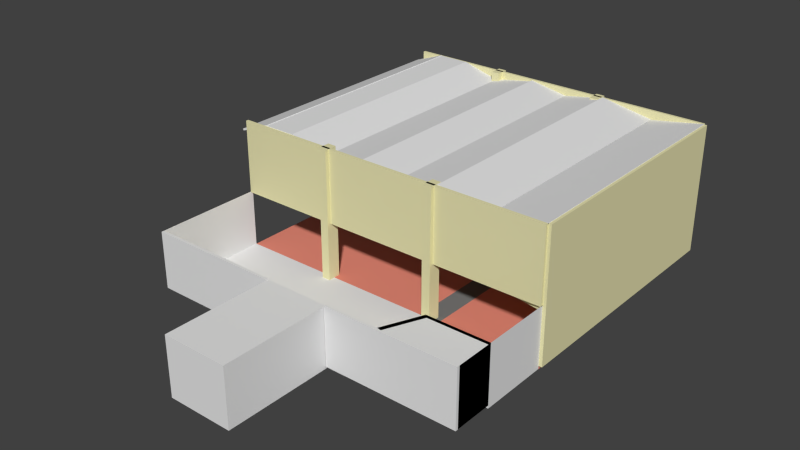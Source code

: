 # Source: Aula_v1.6_balkon.blend  (saved by Blender 2.70.0; exported with 4.5.12 LTS)
import bpy
from mathutils import Matrix  # noqa: F401  (used for matrix-valued properties, if any)

bpy.ops.wm.read_factory_settings(use_empty=True)
scene = bpy.context.scene
scene.name = 'Scene'

# ---- collections
col_collection_1 = bpy.data.collections.new('Collection 1'); scene.collection.children.link(col_collection_1)

# ---- materials (node trees are filled in below, after node groups)
mat_k___aulamuur = bpy.data.materials.new('K - Aulamuur')
mat_k___aulamuur.alpha_threshold = 0.0
mat_k___aulamuur.use_transparent_shadow = False
mat_k___aulamuur.diffuse_color = (0.8, 0.761, 0.4416, 1.0)
mat_k___aulamuur.roughness = 0.5
mat_k___aulamuur.line_color = (0.0, 0.0, 0.0, 1.0)
mat_hout = bpy.data.materials.new('Hout')
mat_hout.alpha_threshold = 0.0
mat_hout.use_transparent_shadow = False
mat_hout.diffuse_color = (0.8, 0.4214, 0.1369, 1.0)
mat_hout.roughness = 0.5
mat_hout.line_color = (0.0, 0.0, 0.0, 1.0)
mat_wit = bpy.data.materials.new('Wit')
mat_wit.alpha_threshold = 0.0
mat_wit.use_transparent_shadow = False
mat_wit.roughness = 0.5
mat_wit.line_color = (0.0, 0.0, 0.0, 1.0)
mat_material_001 = bpy.data.materials.new('Material.001')
mat_material_001.alpha_threshold = 0.0
mat_material_001.use_transparent_shadow = False
mat_material_001.diffuse_color = (0.4553, 0.6748, 0.8, 1.0)
mat_material_001.roughness = 0.5
mat_material_001.line_color = (0.0, 0.0, 0.0, 1.0)
mat_vloer_links = bpy.data.materials.new('Vloer links')
mat_vloer_links.alpha_threshold = 0.0
mat_vloer_links.use_transparent_shadow = False
mat_vloer_links.diffuse_color = (0.8, 0.2589, 0.1874, 1.0)
mat_vloer_links.roughness = 0.5
mat_vloer_links.line_color = (0.0, 0.0, 0.0, 1.0)
mat_kruis = bpy.data.materials.new('Kruis')
mat_kruis.alpha_threshold = 0.0
mat_kruis.use_transparent_shadow = False
mat_kruis.diffuse_color = (0.1935, 0.196, 0.1909, 1.0)
mat_kruis.roughness = 0.5
mat_kruis.line_color = (0.0, 0.0, 0.0, 1.0)
mat_k___kluisjes = bpy.data.materials.new('K - Kluisjes')
mat_k___kluisjes.alpha_threshold = 0.0
mat_k___kluisjes.use_transparent_shadow = False
mat_k___kluisjes.diffuse_color = (0.0, 0.0492, 0.8, 1.0)
mat_k___kluisjes.roughness = 0.5
mat_k___kluisjes.line_color = (0.0, 0.0, 0.0, 1.0)

# ---- material node trees

# ---- world
world_world = bpy.data.worlds.new('World'); scene.world = world_world
world_world.color = (0.05088, 0.05088, 0.05088)
world_world.use_sun_shadow = False
world_world.sun_shadow_jitter_overblur = 0.0
world_world.cycles.sampling_method = 'MANUAL'
world_world.cycles.sample_map_resolution = 256

# ---- meshes
me_cube_024 = bpy.data.meshes.new('Cube.024')
me_cube_024.from_pydata([(1.0, -0.9, 1.85), (1.0, 0.9, 1.85), (1.0, 0.9569, 1.85), (-0.09828, -0.9, 1.383), (-0.7821, 0.87, 1.093), (-0.7821, -0.8678, 1.093), (-0.1666, 0.9, 1.354), (1.0, -0.9518, 1.85), (-0.8669, 0.8659, 1.057), (-0.8769, -0.8633, 1.052), (1.0, -0.9, 1.85), (1.0, 0.9, 1.85), (-0.09828, -0.9, 1.383), (-0.7821, 0.87, 1.093), (-0.7821, -0.8678, 1.093), (-0.1666, 0.9, 1.354), (1.0, -0.9, 1.85), (1.0, 0.9, 1.85), (1.0, 0.9569, 1.85), (-0.09828, -0.9, 1.383), (-0.7821, 0.87, 1.093), (-0.7821, -0.8678, 1.093), (-0.1666, 0.9, 1.354), (1.0, -0.9518, 1.85), (-0.8669, 0.8659, 1.057), (-0.8769, -0.8633, 1.052), (1.0, -0.9, 1.85), (1.0, 0.9, 1.85), (-0.09828, -0.9, 1.383), (-0.7821, 0.87, 1.093), (-0.7821, -0.8678, 1.093), (-0.1666, 0.9, 1.354), (1.042, -0.9, 0.6519), (1.042, 0.9, 0.6519), (1.042, 0.9569, 0.6519), (-0.05671, -0.9, 0.1851), (-0.7405, 0.87, -0.1055), (-0.7405, -0.8678, -0.1055), (-0.125, 0.9, 0.1561), (1.042, -0.9518, 0.6519), (-0.8253, 0.8659, -0.1415), (-0.8353, -0.8633, -0.1458), (1.042, -0.9, 0.6519), (1.042, 0.9, 0.6519), (-0.05671, -0.9, 0.1851), (-0.7405, 0.87, -0.1055), (-0.7405, -0.8678, -0.1055), (-0.125, 0.9, 0.1561)], [(10, 26)], [(5, 3, 12, 14), (13, 14, 30, 29), (7, 0, 16, 23), (14, 12, 28, 30), (3, 7, 23, 19), (6, 4, 13, 15), (4, 5, 14, 13), (1, 6, 15, 11), (3, 0, 10, 12), (0, 1, 11, 10), (30, 28, 44, 46), (23, 16, 32, 39), (19, 23, 39, 35), (1, 2, 18, 17), (0, 3, 19, 16), (9, 5, 21, 25), (4, 8, 24, 20), (2, 6, 22, 18), (15, 13, 29, 31), (5, 4, 20, 21), (11, 15, 31, 27), (6, 1, 17, 22), (8, 9, 25, 24), (39, 32, 35), (36, 40, 41, 37), (33, 34, 38), (42, 43, 47, 45, 46, 44), (25, 21, 37, 41), (20, 24, 40, 36), (18, 22, 38, 34), (31, 29, 45, 47), (24, 25, 41, 40)])
me_cube_024.materials.append(mat_k___aulamuur)
me_cube_024.use_remesh_preserve_volume = False
me_cube_024.use_remesh_preserve_attributes = False
me_cube_024.use_mirror_vertex_groups = False
me_cube_024.update()
me_plane_011 = bpy.data.meshes.new('Plane.011')
me_plane_011.from_pydata([(-1.0, -1.0, 0.0), (1.0, -1.0, 0.0), (-1.0, 1.0, 0.0), (1.0, 1.0, 0.0), (-1.0, -1.0, 0.09229), (1.0, -1.0, 0.09229), (-1.0, 1.0, 0.09229), (1.0, 1.0, 0.09229)], [], [(0, 2, 3, 1), (4, 5, 7, 6), (3, 2, 6, 7), (1, 3, 7, 5), (0, 1, 5, 4), (2, 0, 4, 6)])
me_plane_011.materials.append(mat_hout)
me_plane_011.use_remesh_preserve_volume = False
me_plane_011.use_remesh_preserve_attributes = False
me_plane_011.use_mirror_vertex_groups = False
me_plane_011.update()
me_plane_010 = bpy.data.meshes.new('Plane.010')
me_plane_010.from_pydata([(-1.0, -1.0, 0.0), (1.0, -1.0, 0.0), (-1.0, 1.0, 0.0), (1.0, 1.0, 0.0), (-1.0, -1.0, 0.0), (1.0, -1.0, 0.0), (-1.0, 1.0, 0.0), (1.0, 1.0, 0.0), (-1.0, -1.0, 0.0), (1.0, -1.0, 0.0), (-1.0, 1.0, 0.0), (1.0, 1.0, 0.0), (-1.0, -1.0, 0.09229), (1.0, -1.0, 0.09229), (-1.0, 1.0, 0.09229), (1.0, 1.0, 0.09229)], [], [(0, 2, 3, 1), (7, 6, 10, 11), (3, 2, 6, 7), (1, 3, 7, 5), (0, 1, 5, 4), (2, 0, 4, 6), (11, 10, 14, 15), (5, 7, 11, 9), (4, 5, 9, 8), (6, 4, 8, 10), (12, 13, 15, 14), (9, 11, 15, 13), (8, 9, 13, 12), (10, 8, 12, 14)])
me_plane_010.materials.append(mat_hout)
me_plane_010.use_remesh_preserve_volume = False
me_plane_010.use_remesh_preserve_attributes = False
me_plane_010.use_mirror_vertex_groups = False
me_plane_010.update()
me_cube_023 = bpy.data.meshes.new('Cube.023')
me_cube_023.from_pydata([(-1.0, -0.9, 1.0), (-1.0, 0.9, 1.0), (-0.7821, -0.9, 1.093), (-0.7821, 0.9, 1.093), (-1.007, -0.9, 1.204), (-1.007, 0.9, 1.204), (-0.789, -0.9, 1.296), (-0.789, 0.9, 1.296)], [], [(2, 3, 7, 6), (6, 7, 5, 4), (3, 1, 5, 7), (1, 0, 4, 5), (0, 2, 6, 4), (0, 1, 3, 2)])
me_cube_023.materials.append(mat_hout)
me_cube_023.use_remesh_preserve_volume = False
me_cube_023.use_remesh_preserve_attributes = False
me_cube_023.use_mirror_vertex_groups = False
me_cube_023.update()
me_plane_009 = bpy.data.meshes.new('Plane.009')
me_plane_009.from_pydata([(-1.0, -1.0, 0.0), (1.0, -1.0, 0.0), (-1.0, 1.0, 0.0), (1.0, 1.0, 0.0), (-1.005, -1.0, 0.1653), (0.9948, -1.0, 0.1653), (-1.005, 1.0, 0.1653), (0.9948, 1.0, 0.1653)], [], [(0, 2, 3, 1), (4, 5, 7, 6), (3, 2, 6, 7), (1, 3, 7, 5), (0, 1, 5, 4), (2, 0, 4, 6)])
me_plane_009.materials.append(mat_wit)
me_plane_009.use_remesh_preserve_volume = False
me_plane_009.use_remesh_preserve_attributes = False
me_plane_009.use_mirror_vertex_groups = False
me_plane_009.update()
me_plane_008 = bpy.data.meshes.new('Plane.008')
me_plane_008.from_pydata([(-1.0, -1.0, 0.0), (1.0, -1.0, 0.0), (-1.0, 1.0, 0.0), (1.0, 1.0, 0.0), (-1.0, -1.0, 0.07922), (1.0, -1.0, 0.07922), (-1.0, 1.0, 0.07922), (1.0, 1.0, 0.07922)], [], [(0, 2, 3, 1), (4, 5, 7, 6), (3, 2, 6, 7), (1, 3, 7, 5), (0, 1, 5, 4), (2, 0, 4, 6)])
me_plane_008.materials.append(mat_wit)
me_plane_008.use_remesh_preserve_volume = False
me_plane_008.use_remesh_preserve_attributes = False
me_plane_008.use_mirror_vertex_groups = False
me_plane_008.update()
me_plane_007 = bpy.data.meshes.new('Plane.007')
me_plane_007.from_pydata([(-1.0, -1.0, 0.0), (1.0, -1.0, 0.0), (-1.0, 1.0, 0.0), (1.0, 1.0, 0.0), (-0.9912, -1.0, 0.09708), (1.009, -1.0, 0.09708), (-0.9912, 1.0, 0.09708), (1.009, 1.0, 0.09708)], [], [(0, 2, 3, 1), (4, 5, 7, 6), (3, 2, 6, 7), (1, 3, 7, 5), (0, 1, 5, 4), (2, 0, 4, 6)])
me_plane_007.materials.append(mat_wit)
me_plane_007.use_remesh_preserve_volume = False
me_plane_007.use_remesh_preserve_attributes = False
me_plane_007.use_mirror_vertex_groups = False
me_plane_007.update()
me_plane_006 = bpy.data.meshes.new('Plane.006')
me_plane_006.from_pydata([(-1.0, -1.0, 0.0), (1.0, -1.0, 0.0), (-1.0, 1.0, 0.0), (1.0, 1.0, 0.0), (-1.005, -1.0, 0.1869), (0.9952, -1.0, 0.1869), (-1.005, 1.0, 0.1869), (0.9952, 1.0, 0.1869)], [], [(0, 2, 3, 1), (4, 5, 7, 6), (3, 2, 6, 7), (1, 3, 7, 5), (0, 1, 5, 4), (2, 0, 4, 6)])
me_plane_006.materials.append(mat_wit)
me_plane_006.use_remesh_preserve_volume = False
me_plane_006.use_remesh_preserve_attributes = False
me_plane_006.use_mirror_vertex_groups = False
me_plane_006.update()
me_plane_005 = bpy.data.meshes.new('Plane.005')
me_plane_005.from_pydata([(-1.0, -1.0, 0.0), (1.0, -1.0, 0.0), (-1.0, 1.0, 0.0), (1.0, 1.0, 0.0), (-0.9776, -1.0, 0.1624), (1.022, -1.0, 0.1624), (-0.9776, 1.0, 0.1624), (1.022, 1.0, 0.1624)], [], [(0, 2, 3, 1), (4, 5, 7, 6), (3, 2, 6, 7), (1, 3, 7, 5), (0, 1, 5, 4), (2, 0, 4, 6)])
me_plane_005.materials.append(mat_wit)
me_plane_005.use_remesh_preserve_volume = False
me_plane_005.use_remesh_preserve_attributes = False
me_plane_005.use_mirror_vertex_groups = False
me_plane_005.update()
me_plane_004 = bpy.data.meshes.new('Plane.004')
me_plane_004.from_pydata([(-1.0, -1.0, 0.0), (1.0, -1.0, 0.0), (-1.0, 1.0, 0.0), (1.0, 1.0, 0.0), (-1.0, -1.0, 0.2536), (1.0, -1.0, 0.2536), (-1.0, 1.0, 0.2536), (1.0, 1.0, 0.2536)], [], [(0, 2, 3, 1), (4, 5, 7, 6), (3, 2, 6, 7), (1, 3, 7, 5), (0, 1, 5, 4), (2, 0, 4, 6)])
me_plane_004.materials.append(mat_wit)
me_plane_004.use_remesh_preserve_volume = False
me_plane_004.use_remesh_preserve_attributes = False
me_plane_004.use_mirror_vertex_groups = False
me_plane_004.update()
me_plane_003 = bpy.data.meshes.new('Plane.003')
me_plane_003.from_pydata([(-1.0, -1.0, 0.0), (1.0, -1.0, 0.0), (-1.0, 1.0, 0.0), (1.0, 1.0, 0.0), (-1.0, -1.0, 0.0), (1.0, -1.0, 0.0), (-1.0, 1.0, 0.0), (1.0, 1.0, 0.0), (-0.9992, -1.0, 0.1237), (1.001, -1.0, 0.1237), (-0.9992, 1.0, 0.1237), (1.001, 1.0, 0.1237)], [(0, 4), (1, 5), (2, 6), (3, 7)], [(0, 2, 3, 1), (8, 9, 11, 10), (3, 2, 10, 11), (1, 3, 11, 9), (0, 1, 9, 8), (2, 0, 8, 10)])
me_plane_003.materials.append(mat_wit)
me_plane_003.use_remesh_preserve_volume = False
me_plane_003.use_remesh_preserve_attributes = False
me_plane_003.use_mirror_vertex_groups = False
me_plane_003.update()
me_plane_002 = bpy.data.meshes.new('Plane.002')
me_plane_002.from_pydata([(-1.0, -1.0, 0.0), (1.0, -1.0, 0.0), (-1.0, 1.0, 1.907e-06), (1.0, 1.0, 0.0), (-1.0, 1.0, 9.537e-07), (-1.0, -1.0, 0.1), (1.0, -1.0, 0.1), (-1.0, 1.0, 0.1), (1.0, 1.0, 0.1)], [(2, 4)], [(0, 2, 3, 1), (5, 6, 8, 7), (3, 2, 7, 8), (1, 3, 8, 6), (0, 1, 6, 5), (2, 0, 5, 7)])
me_plane_002.materials.append(mat_wit)
me_plane_002.use_remesh_preserve_volume = False
me_plane_002.use_remesh_preserve_attributes = False
me_plane_002.use_mirror_vertex_groups = False
me_plane_002.update()
me_plane_001 = bpy.data.meshes.new('Plane.001')
me_plane_001.from_pydata([(-1.0, -1.0, 0.0), (1.0, -1.0, 0.0), (-1.0, 1.0, 0.0), (1.0, 1.0, 0.0), (-1.0, -1.0, -0.2), (1.0, -1.0, -0.2), (-1.0, 1.0, -0.2), (1.0, 1.0, -0.2)], [], [(0, 1, 3, 2), (4, 6, 7, 5), (2, 3, 7, 6), (3, 1, 5, 7), (1, 0, 4, 5), (0, 2, 6, 4)])
me_plane_001.use_remesh_preserve_volume = False
me_plane_001.use_remesh_preserve_attributes = False
me_plane_001.use_mirror_vertex_groups = False
me_plane_001.update()
me_cube_022 = bpy.data.meshes.new('Cube.022')
me_cube_022.from_pydata([(0.3087, -1.0, -0.33), (0.6231, -0.2864, -0.33), (0.5219, -1.0, -0.33), (0.4042, -0.2867, -0.33), (0.3087, -1.0, -0.4), (0.6231, -0.2864, -0.4), (0.5219, -1.0, -0.4), (0.4042, -0.2867, -0.4)], [], [(0, 2, 1, 3), (4, 7, 5, 6), (0, 3, 7, 4), (2, 0, 4, 6), (3, 1, 5, 7), (1, 2, 6, 5)])
me_cube_022.materials.append(mat_k___aulamuur)
me_cube_022.use_remesh_preserve_volume = False
me_cube_022.use_remesh_preserve_attributes = False
me_cube_022.use_mirror_vertex_groups = False
me_cube_022.update()
me_cube_021 = bpy.data.meshes.new('Cube.021')
me_cube_021.from_pydata([(0.6231, -0.2864, -1.0), (0.4042, -0.2867, -1.0), (0.6231, -0.2864, -0.33), (0.4042, -0.2867, -0.33), (0.6231, -0.32, -1.0), (0.4042, -0.3203, -1.0), (0.6231, -0.32, -0.33), (0.4042, -0.3203, -0.33)], [], [(1, 3, 2, 0), (5, 4, 6, 7), (0, 2, 6, 4), (3, 1, 5, 7), (2, 3, 7, 6), (1, 0, 4, 5)])
me_cube_021.materials.append(mat_k___aulamuur)
me_cube_021.use_remesh_preserve_volume = False
me_cube_021.use_remesh_preserve_attributes = False
me_cube_021.use_mirror_vertex_groups = False
me_cube_021.update()
me_cube_020 = bpy.data.meshes.new('Cube.020')
me_cube_020.from_pydata([(0.3087, -1.0, -1.0), (0.4042, -0.2867, -1.0), (0.3087, -1.0, -0.33), (0.4042, -0.2867, -0.33), (0.3215, -1.016, -1.0), (0.417, -0.3026, -1.0), (0.3215, -1.016, -0.33), (0.417, -0.3026, -0.33)], [], [(0, 2, 3, 1), (4, 5, 7, 6), (1, 3, 7, 5), (2, 0, 4, 6), (3, 2, 6, 7), (0, 1, 5, 4)])
me_cube_020.materials.append(mat_k___aulamuur)
me_cube_020.use_remesh_preserve_volume = False
me_cube_020.use_remesh_preserve_attributes = False
me_cube_020.use_mirror_vertex_groups = False
me_cube_020.update()
me_cube_019 = bpy.data.meshes.new('Cube.019')
me_cube_019.from_pydata([(0.6231, -0.2864, 1.0), (0.6231, -0.2864, -1.0), (0.5219, -1.0, -1.0), (0.5219, -1.0, 1.0), (0.6506, -0.3032, 1.0), (0.6506, -0.3032, -1.0), (0.5494, -1.017, -1.0), (0.5494, -1.017, 1.0)], [], [(2, 3, 0, 1), (6, 5, 4, 7), (3, 2, 6, 7), (1, 0, 4, 5), (0, 3, 7, 4), (2, 1, 5, 6)])
me_cube_019.use_remesh_preserve_volume = False
me_cube_019.use_remesh_preserve_attributes = False
me_cube_019.use_mirror_vertex_groups = False
me_cube_019.update()
me_cube_018 = bpy.data.meshes.new('Cube.018')
me_cube_018.from_pydata([(1.0, -0.2858, -1.0), (0.6231, -0.2864, 1.0), (1.0, -0.2858, 1.0), (0.6231, -0.2864, -1.0), (1.0, -0.3497, -1.0), (0.6231, -0.3503, 1.0), (1.0, -0.3497, 1.0), (0.6231, -0.3503, -1.0)], [], [(3, 1, 2, 0), (7, 4, 6, 5), (0, 2, 6, 4), (1, 3, 7, 5), (2, 1, 5, 6), (3, 0, 4, 7)])
me_cube_018.use_remesh_preserve_volume = False
me_cube_018.use_remesh_preserve_attributes = False
me_cube_018.use_mirror_vertex_groups = False
me_cube_018.update()
me_cube_016 = bpy.data.meshes.new('Cube.016')
me_cube_016.from_pydata([(-1.0, -1.0, -1.0), (1.0, -1.0, -1.0), (-1.0, -1.0, 1.0), (1.0, -1.0, 1.0), (0.2, -1.0, 1.0), (0.2, -1.0, -1.0), (-0.2, -1.0, 1.0), (-0.2, -1.0, -1.0), (0.3087, -1.0, -1.0), (0.5219, -1.0, -1.0), (-1.0, -1.05, -1.0), (1.0, -1.05, -1.0), (-1.0, -1.05, 1.0), (1.0, -1.05, 1.0), (0.2, -1.05, 1.0), (0.2, -1.05, -1.0), (-0.2, -1.05, 1.0), (-0.2, -1.05, -1.0), (0.3087, -1.05, -1.0), (0.5219, -1.05, -1.0)], [], [(6, 7, 0, 2), (3, 1, 9, 8, 5, 4), (16, 12, 10, 17), (13, 14, 15, 18, 19, 11), (8, 9, 19, 18), (5, 8, 18, 15), (7, 6, 16, 17), (4, 5, 15, 14), (0, 7, 17, 10), (3, 4, 14, 13), (9, 1, 11, 19), (6, 2, 12, 16), (1, 3, 13, 11), (2, 0, 10, 12)])
me_cube_016.use_remesh_preserve_volume = False
me_cube_016.use_remesh_preserve_attributes = False
me_cube_016.use_mirror_vertex_groups = False
me_cube_016.update()
me_cube_015 = bpy.data.meshes.new('Cube.015')
me_cube_015.from_pydata([(-1.0, -1.0, -1.0), (-1.0, 1.0, -1.0), (1.0, 1.0, -1.0), (0.2, 1.0, -1.0), (0.2, -1.0, -1.0), (-0.2, 1.0, -1.0), (-0.2, -1.0, -1.0), (0.3087, -1.0, -1.0), (1.0, -0.2858, -1.0), (0.6231, -0.2864, -1.0), (0.4042, -0.2867, -1.0), (-1.0, -1.0, -1.1), (-1.0, 1.0, -1.1), (1.0, 1.0, -1.1), (0.2, 1.0, -1.1), (0.2, -1.0, -1.1), (-0.2, 1.0, -1.1), (-0.2, -1.0, -1.1), (0.3087, -1.0, -1.1), (1.0, -0.2858, -1.1), (0.6231, -0.2864, -1.1), (0.4042, -0.2867, -1.1)], [], [(4, 7, 10, 9, 8, 2, 3), (6, 4, 3, 5), (0, 6, 5, 1), (15, 14, 13, 19, 20, 21, 18), (17, 16, 14, 15), (11, 12, 16, 17), (8, 9, 20, 19), (10, 7, 18, 21), (9, 10, 21, 20), (7, 4, 15, 18), (4, 6, 17, 15), (5, 3, 14, 16), (6, 0, 11, 17), (3, 2, 13, 14), (2, 8, 19, 13), (1, 5, 16, 12), (0, 1, 12, 11)])
me_cube_015.use_remesh_preserve_volume = False
me_cube_015.use_remesh_preserve_attributes = False
me_cube_015.use_mirror_vertex_groups = False
me_cube_015.update()
me_cube_014 = bpy.data.meshes.new('Cube.014')
me_cube_014.from_pydata([(1.0, 1.0, -1.0), (1.0, -1.0, -1.0), (1.0, 1.0, 1.0), (1.0, -1.0, 1.0), (1.0, 1.0, -0.125), (1.0, -1.0, -0.125), (1.0, 1.0, -0.25), (1.0, -1.0, -0.25), (1.02, 1.0, -1.0), (1.02, -1.0, -1.0), (1.02, 1.0, 1.0), (1.02, -1.0, 1.0), (1.02, 1.0, -0.125), (1.02, -1.0, -0.125), (1.02, 1.0, -0.25), (1.02, -1.0, -0.25)], [], [(6, 0, 1, 7), (2, 4, 5, 3), (4, 6, 7, 5), (14, 15, 9, 8), (10, 11, 13, 12), (12, 13, 15, 14), (5, 7, 15, 13), (6, 4, 12, 14), (3, 5, 13, 11), (4, 2, 10, 12), (1, 0, 8, 9), (7, 1, 9, 15), (2, 3, 11, 10), (0, 6, 14, 8)])
me_cube_014.materials.append(mat_k___aulamuur)
me_cube_014.use_remesh_preserve_volume = False
me_cube_014.use_remesh_preserve_attributes = False
me_cube_014.use_mirror_vertex_groups = False
me_cube_014.update()
me_cube_010 = bpy.data.meshes.new('Cube.010')
me_cube_010.from_pydata([(-1.0, 1.0, -1.0), (1.0, 1.0, -1.0), (-1.0, 1.0, 1.0), (1.0, 1.0, 1.0), (-1.0, 1.0, -0.125), (1.0, 1.0, -0.125), (-1.0, 1.0, -0.25), (1.0, 1.0, -0.25), (-1.0, 1.02, -1.0), (1.0, 1.02, -1.0), (-1.0, 1.02, 1.0), (1.0, 1.02, 1.0), (-1.0, 1.02, -0.125), (1.0, 1.02, -0.125), (-1.0, 1.02, -0.25), (1.0, 1.02, -0.25)], [], [(6, 0, 1, 7), (2, 4, 5, 3), (4, 6, 7, 5), (14, 15, 9, 8), (10, 11, 13, 12), (12, 13, 15, 14), (5, 7, 15, 13), (6, 4, 12, 14), (3, 5, 13, 11), (4, 2, 10, 12), (1, 0, 8, 9), (7, 1, 9, 15), (2, 3, 11, 10), (0, 6, 14, 8)])
me_cube_010.materials.append(mat_k___aulamuur)
me_cube_010.use_remesh_preserve_volume = False
me_cube_010.use_remesh_preserve_attributes = False
me_cube_010.use_mirror_vertex_groups = False
me_cube_010.update()
me_cube_000 = bpy.data.meshes.new('Cube.000')
me_cube_000.from_pydata([(-1.0, -1.0, 1.0), (1.0, -1.0, 1.0), (-1.0, -1.0, -0.125), (1.0, -1.0, -0.125), (-1.0, -1.02, 1.0), (1.0, -1.02, 1.0), (-1.0, -1.02, -0.125), (1.0, -1.02, -0.125)], [], [(1, 3, 2, 0), (5, 4, 6, 7), (2, 3, 7, 6), (3, 1, 5, 7), (1, 0, 4, 5), (0, 2, 6, 4)])
me_cube_000.materials.append(mat_k___aulamuur)
me_cube_000.use_remesh_preserve_volume = False
me_cube_000.use_remesh_preserve_attributes = False
me_cube_000.use_mirror_vertex_groups = False
me_cube_000.update()
me_cube_013 = bpy.data.meshes.new('Cube.013')
me_cube_013.from_pydata([(-1.0, 1.0, -1.0), (1.0, 1.0, -1.0), (-1.0, 0.5, -1.0), (0.25, 1.0, -1.0), (0.25, 0.5, -1.0), (1.0, 0.5, -1.0), (0.375, 1.0, -1.0), (0.375, 0.5, -1.0), (-1.0, 1.0, -1.05), (1.0, 1.0, -1.05), (-1.0, 0.5, -1.05), (0.25, 1.0, -1.05), (0.25, 0.5, -1.05), (1.0, 0.5, -1.05), (0.375, 1.0, -1.05), (0.375, 0.5, -1.05)], [], [(2, 4, 3, 0), (5, 1, 6, 7), (10, 8, 11, 12), (13, 15, 14, 9), (5, 7, 15, 13), (7, 6, 14, 15), (3, 4, 12, 11), (4, 2, 10, 12), (6, 1, 9, 14), (2, 0, 8, 10), (1, 5, 13, 9), (0, 3, 11, 8)])
me_cube_013.materials.append(mat_material_001)
me_cube_013.use_remesh_preserve_volume = False
me_cube_013.use_remesh_preserve_attributes = False
me_cube_013.use_mirror_vertex_groups = False
me_cube_013.update()
me_cube_012 = bpy.data.meshes.new('Cube.012')
me_cube_012.from_pydata([(-1.0, -1.0, -1.0), (1.0, -1.0, -1.0), (0.25, -1.0, -1.0), (-0.999, 0.35, -1.0), (0.25, 0.35, -1.0), (1.0, 0.35, -1.0), (0.375, -1.0, -1.0), (0.375, 0.35, -1.0), (-1.0, -1.0, -1.05), (0.25, -1.0, -1.05), (-0.999, 0.35, -1.05), (0.25, 0.35, -1.05), (1.0, -1.0, -1.05), (1.0, 0.35, -1.05), (0.375, -1.0, -1.05), (0.375, 0.35, -1.05)], [], [(0, 2, 4, 3), (6, 1, 5, 7), (8, 10, 11, 9), (4, 2, 9, 11), (3, 4, 11, 10), (2, 0, 8, 9), (0, 3, 10, 8), (14, 15, 13, 12), (7, 5, 13, 15), (6, 7, 15, 14), (5, 1, 12, 13), (1, 6, 14, 12)])
me_cube_012.materials.append(mat_vloer_links)
me_cube_012.use_remesh_preserve_volume = False
me_cube_012.use_remesh_preserve_attributes = False
me_cube_012.use_mirror_vertex_groups = False
me_cube_012.update()
me_cube_011 = bpy.data.meshes.new('Cube.011')
me_cube_011.from_pydata([(-1.0, 0.5, -1.0), (0.25, 1.0, -1.0), (0.25, -1.0, -1.0), (-0.999, 0.35, -1.0), (0.25, 0.5, -1.0), (0.25, 0.35, -1.0), (1.0, 0.5, -1.0), (0.375, 1.0, -1.0), (0.375, 0.5, -1.0), (1.0, 0.35, -1.0), (0.375, -1.0, -1.0), (0.375, 0.35, -1.0), (-1.0, 0.5, -1.05), (0.25, 1.0, -1.05), (0.25, -1.0, -1.05), (-0.999, 0.35, -1.05), (0.25, 0.5, -1.05), (0.25, 0.35, -1.05), (1.0, 0.5, -1.05), (0.375, 1.0, -1.05), (0.375, 0.5, -1.05), (1.0, 0.35, -1.05), (0.375, -1.0, -1.05), (0.375, 0.35, -1.05)], [], [(3, 5, 2, 10, 11, 9, 6, 8, 7, 1, 4, 0), (15, 12, 16, 13, 19, 20, 18, 21, 23, 22, 14, 17), (9, 11, 23, 21), (11, 10, 22, 23), (10, 2, 14, 22), (6, 9, 21, 18), (8, 6, 18, 20), (7, 8, 20, 19), (1, 7, 19, 13), (2, 5, 17, 14), (5, 3, 15, 17), (4, 1, 13, 16), (0, 4, 16, 12), (3, 0, 12, 15)])
me_cube_011.materials.append(mat_kruis)
me_cube_011.use_remesh_preserve_volume = False
me_cube_011.use_remesh_preserve_attributes = False
me_cube_011.use_mirror_vertex_groups = False
me_cube_011.update()
me_cube_009 = bpy.data.meshes.new('Cube.009')
me_cube_009.from_pydata([(0.3087, -1.0, -1.0), (0.6231, -0.2864, -1.0), (0.5219, -1.0, -1.0), (0.3087, -1.0, -0.33), (0.6231, -0.2864, -0.33), (0.5219, -1.0, -0.33)], [], [(2, 0, 3, 5), (1, 2, 5, 4)])
me_cube_009.materials.append(mat_k___aulamuur)
me_cube_009.use_remesh_preserve_volume = False
me_cube_009.use_remesh_preserve_attributes = False
me_cube_009.use_mirror_vertex_groups = False
me_cube_009.update()
me_cube_008 = bpy.data.meshes.new('Cube.008')
me_cube_008.from_pydata([(-1.0, -1.0, -1.0), (-1.0, 1.0, -1.0), (1.0, 1.0, -1.0), (1.0, -1.0, -1.0), (-1.0, -1.0, 1.0), (-1.0, 1.0, 1.0), (1.0, 1.0, 1.0), (1.0, -1.0, 1.0)], [], [(4, 5, 1, 0), (5, 6, 2, 1), (6, 7, 3, 2), (7, 4, 0, 3), (0, 1, 2, 3), (7, 6, 5, 4)])
me_cube_008.materials.append(mat_k___kluisjes)
me_cube_008.use_remesh_preserve_volume = False
me_cube_008.use_remesh_preserve_attributes = False
me_cube_008.use_mirror_vertex_groups = False
me_cube_008.update()
me_plane = bpy.data.meshes.new('Plane')
me_plane.from_pydata([(-1.0, -1.0, 0.0), (1.0, -1.0, 0.0), (-1.0, 1.0, 0.0), (1.0, 1.0, 0.0), (-1.0, -1.0, 5.186), (1.0, -1.0, 5.186), (-1.0, 1.0, 5.186), (1.0, 1.0, 5.186)], [], [(4, 5, 7, 6), (1, 3, 7, 5), (0, 1, 5, 4), (2, 0, 4, 6)])
me_plane.use_remesh_preserve_volume = False
me_plane.use_remesh_preserve_attributes = False
me_plane.use_mirror_vertex_groups = False
me_plane.update()
me_cube_007 = bpy.data.meshes.new('Cube.007')
me_cube_007.from_pydata([(-1.0, -1.0, -1.0), (-1.0, 1.0, -1.0), (1.0, 1.0, -1.0), (1.0, -1.0, -1.0), (-1.0, -1.0, 1.0), (-1.0, 1.0, 1.0), (1.0, 1.0, 1.0), (1.0, -1.0, 1.0), (1.0, -0.2858, -1.0), (0.6231, -0.2864, 1.0), (1.0, -0.2858, 1.0), (1.0, -1.0, 1.0), (0.4042, -0.2867, -1.0), (0.5219, -1.0, -1.0), (0.4042, -0.2867, -1.0), (0.5219, -1.0, 1.0)], [(14, 12)], [(4, 5, 1, 0), (6, 7, 3, 8, 2), (15, 9, 10, 11), (8, 3, 11, 10), (3, 13, 15, 11)])
me_cube_007.use_remesh_preserve_volume = False
me_cube_007.use_remesh_preserve_attributes = False
me_cube_007.use_mirror_vertex_groups = False
me_cube_007.update()
me_cube_006 = bpy.data.meshes.new('Cube.006')
me_cube_006.from_pydata([(-1.0, -1.0, -1.0), (-1.0, 1.0, -1.0), (1.0, 1.0, -1.0), (1.0, -1.0, -1.0), (-1.0, -1.0, 1.0), (-1.0, 1.0, 1.0), (1.0, 1.0, 1.0), (1.0, -1.0, 1.0)], [], [(4, 5, 1, 0), (5, 6, 2, 1), (6, 7, 3, 2), (7, 4, 0, 3), (0, 1, 2, 3), (7, 6, 5, 4)])
me_cube_006.materials.append(mat_k___aulamuur)
me_cube_006.use_remesh_preserve_volume = False
me_cube_006.use_remesh_preserve_attributes = False
me_cube_006.use_mirror_vertex_groups = False
me_cube_006.update()
me_cube_005 = bpy.data.meshes.new('Cube.005')
me_cube_005.from_pydata([(-1.0, -1.0, -1.0), (-1.0, 1.0, -1.0), (1.0, 1.0, -1.0), (1.0, -1.0, -1.0), (-1.0, -1.0, 1.0), (-1.0, 1.0, 1.0), (1.0, 1.0, 1.0), (1.0, -1.0, 1.0)], [], [(4, 5, 1, 0), (5, 6, 2, 1), (6, 7, 3, 2), (7, 4, 0, 3), (0, 1, 2, 3), (7, 6, 5, 4)])
me_cube_005.materials.append(mat_k___aulamuur)
me_cube_005.use_remesh_preserve_volume = False
me_cube_005.use_remesh_preserve_attributes = False
me_cube_005.use_mirror_vertex_groups = False
me_cube_005.update()
me_cube_004 = bpy.data.meshes.new('Cube.004')
me_cube_004.from_pydata([(1.0, 1.0, -1.0), (1.0, -1.0, -1.0), (1.0, 1.0, 1.85), (1.0, -1.0, 1.85), (-1.0, -0.9, 1.0), (-1.0, -0.9, -1.0), (1.0, -0.9, -1.0), (-1.0, 0.9, 1.0), (1.0, 0.9, -1.0), (-1.0, 0.9, -1.0), (-0.7821, -0.9, 1.093), (-0.7821, 0.9, 1.093), (1.0, 0.9569, 1.85), (-0.09828, -0.9, 1.383), (-0.7821, 0.87, 1.093), (-0.7821, -0.8678, 1.093), (-0.1666, 0.9, 1.354), (1.0, -0.9518, 1.85), (-0.8669, 0.8659, 1.057), (-0.8769, -0.8633, 1.052)], [], [(0, 9, 7, 2), (8, 9, 0), (12, 2, 7, 11, 16), (5, 6, 1), (4, 7, 9, 5), (5, 9, 8, 6), (3, 17, 13, 10, 4), (1, 3, 4, 5), (14, 16, 11), (4, 10, 15, 19, 18, 14, 11, 7), (13, 15, 10)])
me_cube_004.materials.append(mat_k___aulamuur)
me_cube_004.use_remesh_preserve_volume = False
me_cube_004.use_remesh_preserve_attributes = False
me_cube_004.use_mirror_vertex_groups = False
me_cube_004.update()
me_cube_003 = bpy.data.meshes.new('Cube.003')
me_cube_003.from_pydata([(-1.0, -1.0, -1.0), (-1.0, 1.0, -1.0), (1.0, 1.0, -1.0), (1.0, -1.0, -1.0), (-1.0, -1.0, 1.0), (-1.0, 1.0, 1.0), (1.0, 1.0, 1.0), (1.0, -1.0, 1.0)], [], [(4, 5, 1, 0), (5, 6, 2, 1), (6, 7, 3, 2), (7, 4, 0, 3), (0, 1, 2, 3), (7, 6, 5, 4)])
me_cube_003.materials.append(mat_k___aulamuur)
me_cube_003.use_remesh_preserve_volume = False
me_cube_003.use_remesh_preserve_attributes = False
me_cube_003.use_mirror_vertex_groups = False
me_cube_003.update()
me_cube_002 = bpy.data.meshes.new('Cube.002')
me_cube_002.from_pydata([(-1.0, -1.0, -1.0), (-1.0, 1.0, -1.0), (1.0, 1.0, -1.0), (1.0, -1.0, -1.0), (-1.0, -1.0, 1.0), (-1.0, 1.0, 1.0), (1.0, 1.0, 1.0), (1.0, -1.0, 1.0)], [], [(4, 5, 1, 0), (5, 6, 2, 1), (6, 7, 3, 2), (7, 4, 0, 3), (0, 1, 2, 3), (7, 6, 5, 4)])
me_cube_002.materials.append(mat_k___aulamuur)
me_cube_002.use_remesh_preserve_volume = False
me_cube_002.use_remesh_preserve_attributes = False
me_cube_002.use_mirror_vertex_groups = False
me_cube_002.update()

# ---- objects
ob_aula_balkon_vloer = bpy.data.objects.new('Aula balkon vloer', me_cube_024)
ob_aula_balkonrand_links = bpy.data.objects.new('Aula balkonrand links', me_plane_011)
ob_aula_balkonrand_rechts = bpy.data.objects.new('Aula balkonrand rechts', me_plane_010)
ob_aula_balkonrand_voor = bpy.data.objects.new('Aula balkonrand voor', me_cube_023)
ob_aula_plafond_8 = bpy.data.objects.new('Aula plafond 8', me_plane_009)
ob_aula_plafond_7 = bpy.data.objects.new('Aula plafond 7', me_plane_008)
ob_aula_plafond_6 = bpy.data.objects.new('Aula plafond 6', me_plane_007)
ob_aula_plafond_5 = bpy.data.objects.new('Aula plafond 5', me_plane_006)
ob_aula_plafond_4 = bpy.data.objects.new('Aula plafond 4', me_plane_005)
ob_aula_plafond_3 = bpy.data.objects.new('Aula plafond 3', me_plane_004)
ob_aula_plafond_2 = bpy.data.objects.new('Aula plafond 2', me_plane_003)
ob_aula_plafond_1 = bpy.data.objects.new('Aula plafond 1', me_plane_002)
ob_temp___l60_gang_vloer = bpy.data.objects.new('Temp - L60 Gang vloer', me_plane_001)
ob_aula_gang_blok_1_3 = bpy.data.objects.new('Aula gang blok 1.3', me_cube_022)
ob_aula_gang_blok_1_2 = bpy.data.objects.new('Aula gang blok 1.2', me_cube_021)
ob_aula_gang_blok_1_1 = bpy.data.objects.new('Aula gang blok 1.1', me_cube_020)
ob_aula_gang_muur_2_2 = bpy.data.objects.new('Aula gang muur 2.2', me_cube_019)
ob_aula_gang_muur_2_1 = bpy.data.objects.new('Aula gang muur 2.1', me_cube_018)
ob_aula_gang_muur = bpy.data.objects.new('Aula gang muur', me_cube_016)
ob_aula_gang_vloer = bpy.data.objects.new('Aula gang vloer', me_cube_015)
ob_aula_muur_voorkant = bpy.data.objects.new('Aula muur voorkant', me_cube_014)
ob_aula_muur_rechts = bpy.data.objects.new('Aula muur rechts', me_cube_010)
ob_aula_muur_links = bpy.data.objects.new('Aula muur links', me_cube_000)
ob_aula_vloer_rechts = bpy.data.objects.new('Aula vloer rechts', me_cube_013)
ob_aula_vloer_links = bpy.data.objects.new('Aula vloer links', me_cube_012)
ob_aula_vloer_kruis = bpy.data.objects.new('Aula vloer kruis', me_cube_011)
ob_aula_gang_blok = bpy.data.objects.new('Aula gang blok', me_cube_009)
ob_aula_kluisjes = bpy.data.objects.new('Aula kluisjes', me_cube_008)
ob_temp___l60_gang = bpy.data.objects.new('Temp - L60 Gang', me_plane)
ob_aula_gang = bpy.data.objects.new('Aula gang', me_cube_007)
ob_aula_pilaar_r2 = bpy.data.objects.new('Aula pilaar R2', me_cube_006)
ob_aula_pilaar_r1 = bpy.data.objects.new('Aula pilaar R1', me_cube_005)
ob_aula_balkon = bpy.data.objects.new('Aula balkon', me_cube_004)
ob_aula_pilaar_l2 = bpy.data.objects.new('Aula pilaar L2', me_cube_003)
ob_aula_pilaar_l1 = bpy.data.objects.new('Aula pilaar L1', me_cube_002)

# ---- transforms, parenting, visibility, modifiers, constraints
ob_aula_balkon_vloer.location = (11.7, 0.0, -0.25)
ob_aula_balkon_vloer.scale = (3.5, 12.0, 1.0)
ob_aula_balkon_vloer.lineart.crease_threshold = 0.0
ob_aula_balkonrand_links.location = (11.88, -11.22, 1.144)
ob_aula_balkonrand_links.rotation_euler = (0.0, -0.1196, -0.1658)
ob_aula_balkonrand_links.scale = (3.3, 0.3, 0.65)
ob_aula_balkonrand_links.lineart.crease_threshold = 0.0
ob_aula_balkonrand_rechts.location = (11.88, 11.22, 1.144)
ob_aula_balkonrand_rechts.rotation_euler = (0.0, -0.1196, 0.1658)
ob_aula_balkonrand_rechts.scale = (3.3, 0.3, 0.65)
ob_aula_balkonrand_rechts.lineart.crease_threshold = 0.0
ob_aula_balkonrand_voor.location = (11.7, 0.0, 0.4267)
ob_aula_balkonrand_voor.scale = (3.65, 12.2, 0.3)
ob_aula_balkonrand_voor.lineart.crease_threshold = 0.0
ob_aula_plafond_8.location = (-14.37, 0.0, 5.398)
ob_aula_plafond_8.rotation_euler = (0.0, -0.3491, 0.0)
ob_aula_plafond_8.scale = (1.6, 12.0, 1.0)
ob_aula_plafond_8.lineart.crease_threshold = 0.0
ob_aula_plafond_7.location = (-11.41, 0.0, 5.971)
ob_aula_plafond_7.scale = (1.5, 12.0, 1.0)
ob_aula_plafond_7.lineart.crease_threshold = 0.0
ob_aula_plafond_6.location = (-8.039, 0.0, 5.461)
ob_aula_plafond_6.rotation_euler = (0.0, 0.2618, 0.0)
ob_aula_plafond_6.scale = (2.0, 12.0, 1.0)
ob_aula_plafond_6.lineart.crease_threshold = 0.0
ob_aula_plafond_5.location = (-4.146, 0.0, 5.318)
ob_aula_plafond_5.rotation_euler = (0.0, -0.1745, 0.0)
ob_aula_plafond_5.scale = (2.0, 12.0, 1.0)
ob_aula_plafond_5.lineart.crease_threshold = 0.0
ob_aula_plafond_4.location = (-0.2867, 0.0, 5.448)
ob_aula_plafond_4.rotation_euler = (0.0, 0.1745, 0.0)
ob_aula_plafond_4.scale = (2.0, 12.0, 1.0)
ob_aula_plafond_4.lineart.crease_threshold = 0.0
ob_aula_plafond_3.location = (3.543, 0.0, 5.409)
ob_aula_plafond_3.rotation_euler = (0.0, -0.1745, 0.0)
ob_aula_plafond_3.scale = (2.0, 12.0, 1.0)
ob_aula_plafond_3.lineart.crease_threshold = 0.0
ob_aula_plafond_2.location = (7.825, 0.0, 5.512)
ob_aula_plafond_2.rotation_euler = (0.0, 0.1745, 0.0)
ob_aula_plafond_2.scale = (2.5, 12.0, 1.0)
ob_aula_plafond_2.lineart.crease_threshold = 0.0
ob_aula_plafond_1.location = (12.8, 0.0, 5.5)
ob_aula_plafond_1.rotation_euler = (0.0, -0.1745, 0.0)
ob_aula_plafond_1.scale = (2.5, 12.0, 1.0)
ob_aula_plafond_1.lineart.crease_threshold = 0.0
ob_temp___l60_gang_vloer.location = (0.003326, -27.0, -6.0)
ob_temp___l60_gang_vloer.scale = (3.0, 5.0, 1.0)
ob_temp___l60_gang_vloer.lineart.crease_threshold = 0.0
ob_aula_gang_blok_1_3.location = (0.0, -17.0, -3.35)
ob_aula_gang_blok_1_3.scale = (15.2, 5.0, 2.65)
ob_aula_gang_blok_1_3.lineart.crease_threshold = 0.0
ob_aula_gang_blok_1_2.location = (0.0, -17.0, -3.35)
ob_aula_gang_blok_1_2.scale = (15.2, 5.0, 2.65)
ob_aula_gang_blok_1_2.lineart.crease_threshold = 0.0
ob_aula_gang_blok_1_1.location = (0.0, -17.0, -3.35)
ob_aula_gang_blok_1_1.scale = (15.2, 5.0, 2.65)
ob_aula_gang_blok_1_1.lineart.crease_threshold = 0.0
ob_aula_gang_muur_2_2.location = (0.0, -17.0, -3.35)
ob_aula_gang_muur_2_2.scale = (15.2, 5.0, 2.65)
ob_aula_gang_muur_2_2.lineart.crease_threshold = 0.0
ob_aula_gang_muur_2_1.location = (0.0, -17.0, -3.35)
ob_aula_gang_muur_2_1.scale = (15.2, 5.0, 2.65)
ob_aula_gang_muur_2_1.lineart.crease_threshold = 0.0
ob_aula_gang_muur.location = (0.0, -17.0, -3.35)
ob_aula_gang_muur.scale = (15.2, 5.0, 2.65)
ob_aula_gang_muur.lineart.crease_threshold = 0.0
ob_aula_gang_vloer.location = (0.0, -17.0, -3.35)
ob_aula_gang_vloer.scale = (15.2, 5.0, 2.65)
ob_aula_gang_vloer.lineart.crease_threshold = 0.0
ob_aula_muur_voorkant.location = (0.0, 0.0, 0.0)
ob_aula_muur_voorkant.scale = (15.2, 12.0, 6.0)
ob_aula_muur_voorkant.lineart.crease_threshold = 0.0
ob_aula_muur_rechts.location = (0.0, 0.0, 0.0)
ob_aula_muur_rechts.scale = (15.2, 12.0, 6.0)
ob_aula_muur_rechts.lineart.crease_threshold = 0.0
ob_aula_muur_links.location = (0.0, 0.0, 0.0)
ob_aula_muur_links.scale = (15.2, 12.0, 6.0)
ob_aula_muur_links.lineart.crease_threshold = 0.0
ob_aula_vloer_rechts.location = (0.0, 0.0, 0.0)
ob_aula_vloer_rechts.scale = (15.2, 12.0, 6.0)
ob_aula_vloer_rechts.lineart.crease_threshold = 0.0
ob_aula_vloer_links.location = (0.0, 0.0, 0.0)
ob_aula_vloer_links.scale = (15.2, 12.0, 6.0)
ob_aula_vloer_links.lineart.crease_threshold = 0.0
ob_aula_vloer_kruis.location = (0.0, 0.0, 0.0)
ob_aula_vloer_kruis.scale = (15.2, 12.0, 6.0)
ob_aula_vloer_kruis.lineart.crease_threshold = 0.0
ob_aula_gang_blok.location = (0.0, -17.0, -3.35)
ob_aula_gang_blok.scale = (15.2, 5.0, 2.65)
ob_aula_gang_blok.lineart.crease_threshold = 0.0
ob_aula_kluisjes.location = (14.5, 4.584, -4.2)
ob_aula_kluisjes.scale = (0.5, 4.5, 1.8)
ob_aula_kluisjes.lineart.crease_threshold = 0.0
ob_temp___l60_gang.location = (0.003326, -27.0, -6.0)
ob_temp___l60_gang.scale = (3.0, 5.0, 1.0)
ob_temp___l60_gang.lineart.crease_threshold = 0.0
ob_aula_gang.location = (0.0, -17.0, -3.35)
ob_aula_gang.scale = (15.2, 5.0, 2.65)
ob_aula_gang.lineart.crease_threshold = 0.0
ob_aula_pilaar_r2.location = (-6.0, 12.0, 0.0)
ob_aula_pilaar_r2.scale = (0.4, 0.6, 6.0)
ob_aula_pilaar_r2.lineart.crease_threshold = 0.0
ob_aula_pilaar_r1.location = (4.8, 12.0, 0.0)
ob_aula_pilaar_r1.scale = (0.4, 0.6, 6.0)
ob_aula_pilaar_r1.lineart.crease_threshold = 0.0
ob_aula_balkon.location = (11.7, 0.0, -0.25)
ob_aula_balkon.scale = (3.5, 12.0, 1.0)
ob_aula_balkon.lineart.crease_threshold = 0.0
ob_aula_pilaar_l2.location = (4.8, -12.0, 0.0)
ob_aula_pilaar_l2.scale = (0.4, 0.6, 6.0)
ob_aula_pilaar_l2.lineart.crease_threshold = 0.0
ob_aula_pilaar_l1.location = (-6.0, -12.0, 0.0)
ob_aula_pilaar_l1.scale = (0.4, 0.6, 6.0)
ob_aula_pilaar_l1.lineart.crease_threshold = 0.0

# ---- collection membership
col_collection_1.objects.link(ob_aula_balkon_vloer)
col_collection_1.objects.link(ob_aula_balkonrand_links)
col_collection_1.objects.link(ob_aula_balkonrand_rechts)
col_collection_1.objects.link(ob_aula_balkonrand_voor)
col_collection_1.objects.link(ob_aula_plafond_8)
col_collection_1.objects.link(ob_aula_plafond_7)
col_collection_1.objects.link(ob_aula_plafond_6)
col_collection_1.objects.link(ob_aula_plafond_5)
col_collection_1.objects.link(ob_aula_plafond_4)
col_collection_1.objects.link(ob_aula_plafond_3)
col_collection_1.objects.link(ob_aula_plafond_2)
col_collection_1.objects.link(ob_aula_plafond_1)
col_collection_1.objects.link(ob_temp___l60_gang_vloer)
col_collection_1.objects.link(ob_aula_gang_blok_1_3)
col_collection_1.objects.link(ob_aula_gang_blok_1_2)
col_collection_1.objects.link(ob_aula_gang_blok_1_1)
col_collection_1.objects.link(ob_aula_gang_muur_2_2)
col_collection_1.objects.link(ob_aula_gang_muur_2_1)
col_collection_1.objects.link(ob_aula_gang_muur)
col_collection_1.objects.link(ob_aula_gang_vloer)
col_collection_1.objects.link(ob_aula_muur_voorkant)
col_collection_1.objects.link(ob_aula_muur_rechts)
col_collection_1.objects.link(ob_aula_muur_links)
col_collection_1.objects.link(ob_aula_vloer_rechts)
col_collection_1.objects.link(ob_aula_vloer_links)
col_collection_1.objects.link(ob_aula_vloer_kruis)
col_collection_1.objects.link(ob_aula_gang_blok)
col_collection_1.objects.link(ob_aula_kluisjes)
col_collection_1.objects.link(ob_temp___l60_gang)
col_collection_1.objects.link(ob_aula_gang)
col_collection_1.objects.link(ob_aula_pilaar_r2)
col_collection_1.objects.link(ob_aula_pilaar_r1)
col_collection_1.objects.link(ob_aula_balkon)
col_collection_1.objects.link(ob_aula_pilaar_l2)
col_collection_1.objects.link(ob_aula_pilaar_l1)

# ---- scene / render settings (as saved in the file)
scene.frame_start = 1; scene.frame_end = 250; scene.frame_set(0)
scene.render.engine = 'BLENDER_EEVEE_NEXT'
scene.render.resolution_percentage = 50
scene.render.dither_intensity = 0.0
scene.cycles.use_denoising = False
scene.cycles.samples = 10
scene.cycles.sampling_pattern = 'TABULATED_SOBOL'
scene.cycles.light_sampling_threshold = 0.0
scene.cycles.use_adaptive_sampling = False
scene.cycles.use_light_tree = False
scene.cycles.blur_glossy = 0.0
scene.cycles.volume_bounces = 1
scene.cycles.pixel_filter_type = 'GAUSSIAN'
scene.cycles.sample_clamp_indirect = 0.0
scene.view_settings.view_transform = 'Standard'
bpy.context.view_layer.update()

# ---- added for rendering (the .blend has no active camera and no usable light): camera, sun
cam_auto = bpy.data.cameras.new('AutoCamera')
cam_auto.lens = 50.0
cam_auto.sensor_width = 36.0
cam_auto.clip_end = 1000.0
ob_auto_camera = bpy.data.objects.new('AutoCamera', cam_auto)
scene.collection.objects.link(ob_auto_camera)
ob_auto_camera.location = (51.5586, -71.8323, 41.3216)
ob_auto_camera.rotation_euler = (1.09748, -7.21219e-08, 0.694738)
scene.camera = ob_auto_camera
light_auto_sun = bpy.data.lights.new('AutoSun', 'SUN')
light_auto_sun.energy = 3.0
light_auto_sun.angle = 0.0523599
ob_auto_sun = bpy.data.objects.new('AutoSun', light_auto_sun)
scene.collection.objects.link(ob_auto_sun)
ob_auto_sun.rotation_euler = (0.872665, 0.174533, 0.523599)
bpy.context.view_layer.update()
